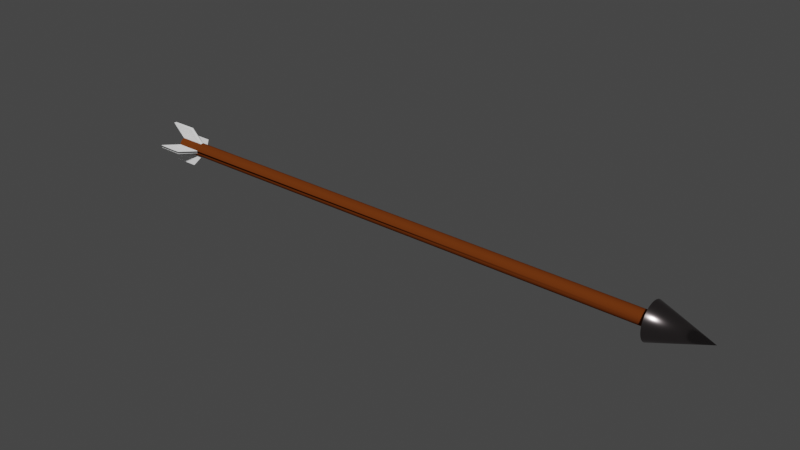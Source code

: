 # Source: Arrow.blend  (saved by Blender 2.82.7; exported with 4.5.12 LTS)
import bpy
from mathutils import Matrix  # noqa: F401  (used for matrix-valued properties, if any)

bpy.ops.wm.read_factory_settings(use_empty=True)
scene = bpy.context.scene
scene.name = 'Scene'

# ---- collections
col_collection = bpy.data.collections.new('Collection'); scene.collection.children.link(col_collection)

# ---- materials (node trees are filled in below, after node groups)
mat_arrowhead = bpy.data.materials.new('Arrowhead')
mat_arrowhead.use_transparent_shadow = False
mat_quill = bpy.data.materials.new('Quill')
mat_quill.use_transparent_shadow = False
mat_arrowbody = bpy.data.materials.new('Arrowbody')
mat_arrowbody.use_transparent_shadow = False

# ---- node groups
ng_auto_smooth = bpy.data.node_groups.new('Auto Smooth', 'GeometryNodeTree')
_s = ng_auto_smooth.interface.new_socket(name='Geometry', in_out='OUTPUT', socket_type='NodeSocketGeometry')
_s = ng_auto_smooth.interface.new_socket(name='Geometry', in_out='INPUT', socket_type='NodeSocketGeometry')
_s = ng_auto_smooth.interface.new_socket(name='Angle', in_out='INPUT', socket_type='NodeSocketFloat')
_s.subtype = 'ANGLE'
_s.min_value = 0.0
_s.max_value = 3.142
ng_auto_smooth.is_modifier = True
_N = ng_auto_smooth.nodes; _L = ng_auto_smooth.links
n0 = _N.new('NodeGroupOutput'); n0.name = 'Group Output'; n0.location = (480, -100)
n1 = _N.new('NodeGroupInput'); n1.name = 'Group Input'; n1.location = (-420, -300)
n2 = _N.new('NodeGroupInput'); n2.name = 'Group Input.001'; n2.location = (-60, -100)
n3 = _N.new('GeometryNodeSetShadeSmooth'); n3.name = 'Set Shade Smooth'; n3.location = (120, -100)
n3.domain = 'EDGE'
n4 = _N.new('GeometryNodeSetShadeSmooth'); n4.name = 'Set Shade Smooth.001'; n4.location = (300, -100)
n5 = _N.new('GeometryNodeInputMeshEdgeAngle'); n5.name = 'Edge Angle'; n5.location = (-420, -220)
n6 = _N.new('GeometryNodeInputEdgeSmooth'); n6.name = 'Is Edge Smooth'; n6.location = (-60, -160)
n7 = _N.new('GeometryNodeInputShadeSmooth'); n7.name = 'Is Face Smooth'; n7.location = (-240, -340)
n8 = _N.new('FunctionNodeBooleanMath'); n8.name = 'Boolean Math'; n8.location = (-60, -220)
n9 = _N.new('FunctionNodeCompare'); n9.name = 'Compare'; n9.location = (-240, -180)
n9.operation = 'LESS_EQUAL'
_L.new(n5.outputs[0], n9.inputs[0])
_L.new(n4.outputs[0], n0.inputs[0])
_L.new(n1.outputs[1], n9.inputs[1])
_L.new(n9.outputs[0], n8.inputs[0])
_L.new(n7.outputs[0], n8.inputs[1])
_L.new(n2.outputs[0], n3.inputs[0])
_L.new(n6.outputs[0], n3.inputs[1])
_L.new(n3.outputs[0], n4.inputs[0])
_L.new(n8.outputs[0], n3.inputs[2])
n0.is_active_output = True

# ---- material node trees
mat_arrowhead.use_nodes = True; mat_arrowhead.node_tree.nodes.clear()
_N = mat_arrowhead.node_tree.nodes; _L = mat_arrowhead.node_tree.links
n0 = _N.new('ShaderNodeOutputMaterial'); n0.name = 'Material Output'; n0.location = (300, 300)
n1 = _N.new('ShaderNodeBsdfPrincipled'); n1.name = 'Principled BSDF'; n1.location = (10, 300)
n1.distribution = 'GGX'
n1.subsurface_method = 'BURLEY'
n1.inputs[0].default_value = (0.237, 0.2077, 0.2102, 1.0)
n1.inputs[1].default_value = 1.0
n1.inputs[2].default_value = 0.2
n1.inputs[3].default_value = 1.45
n1.inputs[27].default_value = (0.0, 0.0, 0.0, 1.0)
n1.inputs[28].default_value = 1.0
_L.new(n1.outputs[0], n0.inputs[0])
n0.is_active_output = True
mat_quill.use_nodes = True; mat_quill.node_tree.nodes.clear()
_N = mat_quill.node_tree.nodes; _L = mat_quill.node_tree.links
n0 = _N.new('ShaderNodeOutputMaterial'); n0.name = 'Material Output'; n0.location = (300, 300)
n1 = _N.new('ShaderNodeBsdfPrincipled'); n1.name = 'Principled BSDF'; n1.location = (10, 300)
n1.distribution = 'GGX'
n1.subsurface_method = 'BURLEY'
n1.inputs[0].default_value = (1.0, 1.0, 1.0, 1.0)
n1.inputs[2].default_value = 0.0
n1.inputs[3].default_value = 1.45
n1.inputs[13].default_value = 0.0
n1.inputs[27].default_value = (0.0, 0.0, 0.0, 1.0)
n1.inputs[28].default_value = 1.0
_L.new(n1.outputs[0], n0.inputs[0])
n0.is_active_output = True
mat_arrowbody.use_nodes = True; mat_arrowbody.node_tree.nodes.clear()
_N = mat_arrowbody.node_tree.nodes; _L = mat_arrowbody.node_tree.links
n0 = _N.new('ShaderNodeOutputMaterial'); n0.name = 'Material Output'; n0.location = (300, 300)
n1 = _N.new('ShaderNodeBsdfPrincipled'); n1.name = 'Principled BSDF'; n1.location = (10, 300)
n1.distribution = 'GGX'
n1.subsurface_method = 'BURLEY'
n1.inputs[0].default_value = (0.1413, 0.03349, 0.005867, 1.0)
n1.inputs[2].default_value = 1.0
n1.inputs[3].default_value = 1.45
n1.inputs[13].default_value = 0.0
n1.inputs[27].default_value = (0.0, 0.0, 0.0, 1.0)
n1.inputs[28].default_value = 1.0
_L.new(n1.outputs[0], n0.inputs[0])
n0.is_active_output = True

# ---- world
world_world = bpy.data.worlds.new('World'); scene.world = world_world
world_world.use_nodes = True; world_world.node_tree.nodes.clear()
_N = world_world.node_tree.nodes; _L = world_world.node_tree.links
n0 = _N.new('ShaderNodeOutputWorld'); n0.name = 'World Output'; n0.location = (300, 300)
n1 = _N.new('ShaderNodeBackground'); n1.name = 'Background'; n1.location = (10, 300)
n1.inputs[0].default_value = (0.05088, 0.05088, 0.05088, 1.0)
_L.new(n1.outputs[0], n0.inputs[0])
n0.is_active_output = True
world_world.color = (0.05088, 0.05088, 0.05088)
world_world.use_sun_shadow = False
world_world.sun_shadow_jitter_overblur = 0.0

# ---- meshes
me_cylinder = bpy.data.meshes.new('Cylinder')
me_cylinder.from_pydata([(-0.01331, 0.01025, -1.39e-09), (0.7867, 0.01025, 7.377e-08), (-0.01331, 0.01005, -0.002), (0.7867, 0.01005, -0.002), (-0.01331, 0.009471, -0.003923), (0.7867, 0.009471, -0.003923), (-0.01331, 0.008523, -0.005695), (0.7867, 0.008523, -0.005695), (-0.01331, 0.007248, -0.007248), (0.7867, 0.007248, -0.007248), (-0.01331, 0.005695, -0.008523), (0.7867, 0.005695, -0.008523), (-0.01331, 0.003923, -0.009471), (0.7867, 0.003923, -0.009471), (-0.01331, 0.002, -0.01005), (0.7867, 0.002, -0.01005), (-0.01331, -3.708e-09, -0.01025), (0.7867, -3.708e-09, -0.01025), (-0.01331, -0.002, -0.01005), (0.7867, -0.002, -0.01005), (-0.01331, -0.003923, -0.009471), (0.7867, -0.003923, -0.009471), (-0.01331, -0.005695, -0.008523), (0.7867, -0.005695, -0.008523), (-0.01331, -0.007248, -0.007248), (0.7867, -0.007248, -0.007248), (-0.01331, -0.008523, -0.005695), (0.7867, -0.008523, -0.005695), (-0.01331, -0.009471, -0.003923), (0.7867, -0.009471, -0.003923), (-0.01331, -0.01005, -0.002), (0.7867, -0.01005, -0.002), (0.7867, -0.01025, 7.711e-08), (0.7867, -0.01005, 0.002), (0.7867, -0.009471, 0.003923), (-0.01331, -0.008523, 0.005695), (0.7867, -0.008523, 0.005695), (-0.01331, -0.007248, 0.007248), (0.7867, -0.007248, 0.007249), (-0.01331, -0.005695, 0.008523), (0.7867, -0.005695, 0.008523), (-0.01331, -0.003923, 0.009471), (0.7867, -0.003923, 0.009471), (0.02531, -0.009471, 0.003923), (0.7867, -0.002, 0.01005), (-0.01331, -0.009471, 0.003923), (0.7867, 5.416e-09, 0.01025), (0.02531, -0.01005, 0.002), (0.7867, 0.002, 0.01005), (-0.01331, 0.003923, 0.009471), (0.7867, 0.003923, 0.009471), (-0.01331, 0.005695, 0.008523), (0.7867, 0.005695, 0.008523), (-0.01331, 0.007248, 0.007248), (0.7867, 0.007248, 0.007249), (-0.01331, 0.008523, 0.005695), (0.7867, 0.008523, 0.005695), (-0.01331, 0.009471, 0.003923), (0.7867, 0.009471, 0.003923), (-0.01331, 0.01005, 0.002), (0.7867, 0.01005, 0.002), (0.02531, 0.01025, 2.238e-09), (0.02531, 0.01005, -0.002), (0.02531, 0.009471, -0.003923), (0.02531, 0.008523, -0.005695), (0.02531, 0.007248, -0.007248), (0.02531, 0.005695, -0.008523), (0.02531, 0.003923, -0.009471), (0.02531, 0.002, -0.01005), (0.02531, -3.708e-09, -0.01025), (0.02531, -0.002, -0.01005), (0.02531, -0.003923, -0.009471), (0.02531, -0.005695, -0.008523), (0.02531, -0.007248, -0.007248), (0.02531, -0.008523, -0.005695), (0.02531, -0.009471, -0.003923), (0.02531, -0.01005, -0.002), (0.02531, -0.008523, 0.005695), (0.02531, -0.007248, 0.007248), (0.02531, -0.005695, 0.008523), (0.02531, -0.003923, 0.009471), (-0.01331, -0.01005, 0.002), (0.02531, 0.003923, 0.009471), (0.02531, 0.005695, 0.008523), (0.02531, 0.007248, 0.007248), (0.02531, 0.008523, 0.005695), (0.02531, 0.009471, 0.003923), (0.02531, 0.01005, 0.002), (-0.01331, -0.01025, 1.95e-09), (-0.01331, -0.002, 0.01005), (-0.01331, 5.416e-09, 0.01025), (-0.01331, 0.002, 0.01005), (0.02531, -0.01025, 5.578e-09), (0.02531, 5.416e-09, 0.01025), (0.02531, -0.002, 0.01005), (0.02531, 0.002, 0.01005), (0.005308, -0.002, 0.03005), (0.005308, 2.421e-08, 0.03025), (0.005308, 0.002, 0.03005), (-0.03331, 0.002, 0.03005), (-0.03331, -0.002, 0.03005), (-0.03331, 2.421e-08, 0.03025), (0.005308, -0.03005, -0.002), (-0.03331, -0.03005, -0.002), (0.005308, -0.03025, 1.486e-08), (0.005308, -0.03005, 0.002), (-0.03331, -0.03005, 0.002), (-0.03331, -0.03025, 1.123e-08), (0.005308, 0.002, -0.03005), (-0.03331, 0.002, -0.03005), (-0.03331, 7.839e-10, -0.03025), (0.005308, 7.839e-10, -0.03025), (-0.03331, -0.002, -0.03005), (0.005308, -0.002, -0.03005), (-0.03331, 0.03025, -7.679e-09), (-0.03331, 0.03005, -0.002), (0.005308, 0.03005, -0.002), (0.005308, 0.03005, 0.002), (-0.03331, 0.03005, 0.002), (0.005308, 0.03025, -4.051e-09), (0.8664, -2.218e-08, 7.276e-08), (0.7875, 0.02639, 7.545e-08), (0.7875, 0.02588, -0.005148), (0.7875, 0.02438, -0.0101), (0.7875, 0.02194, -0.01466), (0.7875, 0.01866, -0.01866), (0.7875, 0.01466, -0.02194), (0.7875, 0.0101, -0.02438), (0.7875, 0.005148, -0.02588), (0.7875, -7.459e-09, -0.02639), (0.7875, -0.005148, -0.02588), (0.7875, -0.0101, -0.02438), (0.7875, -0.01466, -0.02194), (0.7875, -0.01866, -0.01866), (0.7875, -0.02194, -0.01466), (0.7875, -0.02438, -0.0101), (0.7875, -0.02588, -0.005148), (0.7875, -0.02639, 8.405e-08), (0.7875, -0.02588, 0.005148), (0.7875, -0.02438, 0.0101), (0.7875, -0.02194, 0.01466), (0.7875, -0.01866, 0.01866), (0.7875, -0.01466, 0.02194), (0.7875, -0.0101, 0.02438), (0.7875, -0.005148, 0.02588), (0.7875, 1.603e-08, 0.02639), (0.7875, 0.005148, 0.02588), (0.7875, 0.0101, 0.02438), (0.7875, 0.01466, 0.02194), (0.7875, 0.01866, 0.01866), (0.7875, 0.02194, 0.01466), (0.7875, 0.02438, 0.0101), (0.7875, 0.02588, 0.005148), (0.7867, 0.02259, 0.009357), (0.7867, 0.02398, 0.00477), (0.7867, -7.021e-09, -0.02445), (0.7867, -0.00477, -0.02398), (0.7867, -0.02398, 0.00477), (0.7867, -0.02259, 0.009357), (0.7867, 0.009357, 0.02259), (0.7867, 0.01358, 0.02033), (0.7867, 0.01729, -0.01729), (0.7867, 0.01358, -0.02033), (0.7867, -0.02033, -0.01358), (0.7867, -0.02259, -0.009357), (0.7867, -0.009357, 0.02259), (0.7867, -0.00477, 0.02398), (0.7867, 0.02445, 7.523e-08), (0.7867, 0.02398, -0.00477), (0.7867, -0.009357, -0.02259), (0.7867, -0.02033, 0.01358), (0.7867, 0.01729, 0.01729), (0.7867, 0.009357, -0.02259), (0.7867, -0.02398, -0.00477), (0.7867, 1.474e-08, 0.02445), (0.7867, 0.02259, -0.009357), (0.7867, -0.01358, -0.02033), (0.7867, -0.01729, 0.01729), (0.7867, 0.02033, 0.01358), (0.7867, 0.00477, -0.02398), (0.7867, -0.02445, 8.319e-08), (0.7867, 0.00477, 0.02398), (0.7867, 0.02033, -0.01358), (0.7867, -0.01729, -0.01729), (0.7867, -0.01358, 0.02033), (0.7869, 0.02517, 0.005006), (0.7869, -0.005006, -0.02517), (0.7869, -0.02371, 0.009819), (0.7869, 0.01426, 0.02133), (0.7869, 0.01426, -0.02133), (0.7869, -0.02371, -0.009819), (0.7869, -0.005006, 0.02517), (0.7869, 0.02517, -0.005006), (0.7869, -0.009819, -0.02371), (0.7869, -0.02133, 0.01426), (0.7869, 0.01814, 0.01814), (0.7869, 0.009819, -0.02371), (0.7869, -0.02517, -0.005006), (0.7869, 1.554e-08, 0.02566), (0.7869, 0.02371, -0.009819), (0.7869, -0.01426, -0.02133), (0.7869, -0.01814, 0.01814), (0.7869, 0.02133, 0.01426), (0.7869, 0.005006, -0.02517), (0.7869, -0.02566, 8.371e-08), (0.7869, 0.005006, 0.02517), (0.7869, 0.02133, -0.01426), (0.7869, -0.01814, -0.01814), (0.7869, -0.01426, 0.02133), (0.7869, 0.02371, 0.009819), (0.7869, -7.303e-09, -0.02566), (0.7869, -0.02517, 0.005006), (0.7869, 0.009819, 0.02371), (0.7869, 0.01814, -0.01814), (0.7869, -0.02133, -0.01426), (0.7869, -0.009819, 0.02371), (0.7869, 0.02566, 7.535e-08), (0.7872, 0.02576, 0.005124), (0.7872, -0.005123, -0.02576), (0.7872, -0.02426, 0.01005), (0.7872, 0.01459, 0.02184), (0.7872, 0.01459, -0.02184), (0.7872, -0.02426, -0.01005), (0.7872, -0.005123, 0.02576), (0.7872, 0.02576, -0.005123), (0.7872, -0.01005, -0.02426), (0.7872, -0.02184, 0.01459), (0.7872, 0.01857, 0.01857), (0.7872, 0.01005, -0.02426), (0.7872, -0.02576, -0.005123), (0.7872, 1.593e-08, 0.02626), (0.7872, 0.02426, -0.01005), (0.7872, -0.01459, -0.02184), (0.7872, -0.01857, 0.01857), (0.7872, 0.02184, 0.01459), (0.7872, 0.005123, -0.02576), (0.7872, -0.02626, 8.397e-08), (0.7872, 0.005123, 0.02576), (0.7872, 0.02184, -0.01459), (0.7872, -0.01857, -0.01857), (0.7872, -0.01459, 0.02184), (0.7872, 0.02426, 0.01005), (0.7872, -7.444e-09, -0.02626), (0.7872, -0.02576, 0.005124), (0.7872, 0.01005, 0.02426), (0.7872, 0.01857, -0.01857), (0.7872, -0.02184, -0.01459), (0.7872, -0.01005, 0.02426), (0.7872, 0.02626, 7.541e-08)], [], [(61, 1, 3, 62), (62, 3, 5, 63), (63, 5, 7, 64), (64, 7, 9, 65), (65, 9, 11, 66), (66, 11, 13, 67), (67, 13, 15, 68), (68, 15, 17, 69), (69, 17, 19, 70), (70, 19, 21, 71), (71, 21, 23, 72), (72, 23, 25, 73), (73, 25, 27, 74), (74, 27, 29, 75), (75, 29, 31, 76), (76, 31, 32, 92), (92, 32, 33, 47), (47, 33, 34, 43), (43, 34, 36, 77), (77, 36, 38, 78), (78, 38, 40, 79), (79, 40, 42, 80), (80, 42, 44, 94), (94, 44, 46, 93), (93, 46, 48, 95), (95, 48, 50, 82), (82, 50, 52, 83), (83, 52, 54, 84), (84, 54, 56, 85), (85, 56, 58, 86), (86, 58, 60, 87), (87, 60, 1, 61), (0, 2, 4, 6, 8, 10, 12, 14, 16, 18, 20, 22, 24, 26, 28, 30, 88, 81, 45, 35, 37, 39, 41, 89, 90, 91, 49, 51, 53, 55, 57, 59), (87, 61, 119, 117), (57, 86, 87, 59), (55, 85, 86, 57), (53, 84, 85, 55), (51, 83, 84, 53), (49, 82, 83, 51), (91, 95, 82, 49), (41, 80, 94, 89), (39, 79, 80, 41), (37, 78, 79, 39), (35, 77, 78, 37), (45, 43, 77, 35), (81, 88, 107, 106), (28, 75, 76, 30), (26, 74, 75, 28), (24, 73, 74, 26), (22, 72, 73, 24), (20, 71, 72, 22), (18, 70, 71, 20), (68, 69, 111, 108), (16, 14, 109, 110), (12, 67, 68, 14), (10, 66, 67, 12), (8, 65, 66, 10), (6, 64, 65, 8), (4, 63, 64, 6), (2, 62, 63, 4), (2, 0, 114, 115), (89, 94, 96, 100), (94, 93, 97, 96), (92, 47, 105, 104), (81, 47, 43, 45), (100, 96, 97, 101), (101, 97, 98, 99), (90, 89, 100, 101), (93, 95, 98, 97), (95, 91, 99, 98), (91, 90, 101, 99), (103, 102, 104, 107), (107, 104, 105, 106), (30, 76, 102, 103), (76, 92, 104, 102), (88, 92, 104, 107), (47, 81, 106, 105), (88, 30, 103, 107), (110, 111, 113, 112), (109, 108, 111, 110), (70, 18, 112, 113), (18, 16, 110, 112), (14, 68, 108, 109), (69, 70, 113, 111), (118, 117, 119, 114), (114, 119, 116, 115), (61, 62, 116, 119), (59, 87, 117, 118), (62, 2, 115, 116), (0, 59, 118, 114), (241, 217, 152, 151), (242, 218, 130, 129), (243, 219, 139, 138), (244, 220, 148, 147), (245, 221, 126, 125), (246, 222, 135, 134), (247, 223, 144, 143), (248, 224, 122, 121), (217, 248, 121, 152), (218, 225, 131, 130), (219, 226, 140, 139), (220, 227, 149, 148), (221, 228, 127, 126), (222, 229, 136, 135), (223, 230, 145, 144), (224, 231, 123, 122), (225, 232, 132, 131), (226, 233, 141, 140), (227, 234, 150, 149), (228, 235, 128, 127), (229, 236, 137, 136), (230, 237, 146, 145), (231, 238, 124, 123), (232, 239, 133, 132), (233, 240, 142, 141), (234, 241, 151, 150), (235, 242, 129, 128), (236, 243, 138, 137), (237, 244, 147, 146), (238, 245, 125, 124), (239, 246, 134, 133), (240, 247, 143, 142), (120, 145, 144), (120, 146, 145), (120, 147, 146), (120, 148, 147), (120, 149, 148), (120, 150, 149), (120, 151, 150), (120, 152, 151), (120, 121, 152), (120, 122, 121), (120, 123, 122), (120, 124, 123), (120, 125, 124), (120, 126, 125), (120, 127, 126), (120, 128, 127), (120, 129, 128), (120, 130, 129), (120, 131, 130), (120, 132, 131), (120, 133, 132), (120, 134, 133), (120, 135, 134), (120, 136, 135), (120, 137, 136), (120, 138, 137), (120, 139, 138), (120, 140, 139), (120, 141, 140), (120, 142, 141), (120, 143, 142), (120, 144, 143), (40, 42, 165, 184), (25, 27, 163, 183), (7, 9, 161, 182), (48, 50, 159, 181), (32, 33, 157, 180), (15, 17, 155, 179), (56, 58, 153, 178), (38, 40, 184, 177), (23, 25, 183, 176), (5, 7, 182, 175), (46, 48, 181, 174), (31, 32, 180, 173), (13, 15, 179, 172), (54, 56, 178, 171), (36, 38, 177, 170), (21, 23, 176, 169), (3, 5, 175, 168), (44, 46, 174, 166), (29, 31, 173, 164), (11, 13, 172, 162), (52, 54, 171, 160), (34, 36, 170, 158), (19, 21, 169, 156), (60, 1, 167, 154), (1, 3, 168, 167), (42, 44, 166, 165), (27, 29, 164, 163), (9, 11, 162, 161), (50, 52, 160, 159), (33, 34, 158, 157), (17, 19, 156, 155), (58, 60, 154, 153), (184, 165, 215, 208), (183, 163, 214, 207), (182, 161, 213, 206), (181, 159, 212, 205), (180, 157, 211, 204), (179, 155, 210, 203), (178, 153, 209, 202), (177, 184, 208, 201), (176, 183, 207, 200), (175, 182, 206, 199), (174, 181, 205, 198), (173, 180, 204, 197), (172, 179, 203, 196), (171, 178, 202, 195), (170, 177, 201, 194), (169, 176, 200, 193), (168, 175, 199, 192), (166, 174, 198, 191), (164, 173, 197, 190), (162, 172, 196, 189), (160, 171, 195, 188), (158, 170, 194, 187), (156, 169, 193, 186), (154, 167, 216, 185), (167, 168, 192, 216), (165, 166, 191, 215), (163, 164, 190, 214), (161, 162, 189, 213), (159, 160, 188, 212), (157, 158, 187, 211), (155, 156, 186, 210), (153, 154, 185, 209), (208, 215, 247, 240), (207, 214, 246, 239), (206, 213, 245, 238), (205, 212, 244, 237), (204, 211, 243, 236), (203, 210, 242, 235), (202, 209, 241, 234), (201, 208, 240, 233), (200, 207, 239, 232), (199, 206, 238, 231), (198, 205, 237, 230), (197, 204, 236, 229), (196, 203, 235, 228), (195, 202, 234, 227), (194, 201, 233, 226), (193, 200, 232, 225), (192, 199, 231, 224), (191, 198, 230, 223), (190, 197, 229, 222), (189, 196, 228, 221), (188, 195, 227, 220), (187, 194, 226, 219), (186, 193, 225, 218), (185, 216, 248, 217), (216, 192, 224, 248), (215, 191, 223, 247), (214, 190, 222, 246), (213, 189, 221, 245), (212, 188, 220, 244), (211, 187, 219, 243), (210, 186, 218, 242), (209, 185, 217, 241)])
me_cylinder.polygons.foreach_set('use_smooth', [True] * 250)
me_cylinder.polygons.foreach_set('material_index', [2, 2, 2, 2, 2, 2, 2, 2, 2, 2, 2, 2, 2, 2, 2, 2, 2, 2, 2, 2, 2, 2, 2, 2, 2, 2, 2, 2, 2, 2, 2, 2, 2, 1, 2, 2, 2, 2, 2, 2, 2, 2, 2, 2, 2, 1, 2, 2, 2, 2, 2, 2, 1, 1, 2, 2, 2, 2, 2, 2, 1, 1, 1, 1, 2, 1, 1, 1, 1, 1, 1, 1, 1, 1, 1, 1, 1, 1, 1, 1, 1, 1, 1, 1, 1, 1, 1, 1, 1, 1, 0, 0, 0, 0, 0, 0, 0, 0, 0, 0, 0, 0, 0, 0, 0, 0, 0, 0, 0, 0, 0, 0, 0, 0, 0, 0, 0, 0, 0, 0, 0, 0, 0, 0, 0, 0, 0, 0, 0, 0, 0, 0, 0, 0, 0, 0, 0, 0, 0, 0, 0, 0, 0, 0, 0, 0, 0, 0, 0, 0, 0, 0, 0, 0, 0, 0, 0, 0, 0, 0, 0, 0, 0, 0, 0, 0, 0, 0, 0, 0, 0, 0, 0, 0, 0, 0, 0, 0, 0, 0, 0, 0, 0, 0, 0, 0, 0, 0, 0, 0, 0, 0, 0, 0, 0, 0, 0, 0, 0, 0, 0, 0, 0, 0, 0, 0, 0, 0, 0, 0, 0, 0, 0, 0, 0, 0, 0, 0, 0, 0, 0, 0, 0, 0, 0, 0, 0, 0, 0, 0, 0, 0, 0, 0, 0, 0, 0, 0, 0, 0, 0, 0, 0, 0, 0, 0, 0, 0, 0, 0])
_uv = me_cylinder.uv_layers.new(name='UVMap')
_uv.uv.foreach_set('vector', [1.0, 0.5241, 1.0, 1.0, 0.9688, 1.0, 0.9688, 0.5241, 0.9688, 0.5241, 0.9688, 1.0, 0.9375, 1.0, 0.9375, 0.5241, 0.9375, 0.5241, 0.9375, 1.0, 0.9062, 1.0, 0.9062, 0.5241, 0.9062, 0.5241, 0.9062, 1.0, 0.875, 1.0, 0.875, 0.5241, 0.875, 0.5241, 0.875, 1.0, 0.8438, 1.0, 0.8438, 0.5241, 0.8438, 0.5241, 0.8438, 1.0, 0.8125, 1.0, 0.8125, 0.5241, 0.8125, 0.5241, 0.8125, 1.0, 0.7812, 1.0, 0.7813, 0.5241, 0.7813, 0.5241, 0.7812, 1.0, 0.75, 1.0, 0.75, 0.5241, 0.75, 0.5241, 0.75, 1.0, 0.7188, 1.0, 0.7188, 0.5241, 0.7188, 0.5241, 0.7188, 1.0, 0.6875, 1.0, 0.6875, 0.5241, 0.6875, 0.5241, 0.6875, 1.0, 0.6562, 1.0, 0.6562, 0.5241, 0.6562, 0.5241, 0.6562, 1.0, 0.625, 1.0, 0.625, 0.5241, 0.625, 0.5241, 0.625, 1.0, 0.5938, 1.0, 0.5938, 0.5241, 0.5938, 0.5241, 0.5938, 1.0, 0.5625, 1.0, 0.5625, 0.5241, 0.5625, 0.5241, 0.5625, 1.0, 0.5312, 1.0, 0.5312, 0.5241, 0.5312, 0.5241, 0.5312, 1.0, 0.5, 1.0, 0.5, 0.5241, 0.5, 0.5241, 0.5, 1.0, 0.4688, 1.0, 0.4688, 0.5241, 0.4688, 0.5241, 0.4688, 1.0, 0.4375, 1.0, 0.4375, 0.5241, 0.4375, 0.5241, 0.4375, 1.0, 0.4062, 1.0, 0.4062, 0.5241, 0.4062, 0.5241, 0.4062, 1.0, 0.375, 1.0, 0.375, 0.5241, 0.375, 0.5241, 0.375, 1.0, 0.3438, 1.0, 0.3438, 0.5241, 0.3438, 0.5241, 0.3438, 1.0, 0.3125, 1.0, 0.3125, 0.5241, 0.3125, 0.5241, 0.3125, 1.0, 0.2812, 1.0, 0.2812, 0.5241, 0.2812, 0.5241, 0.2812, 1.0, 0.25, 1.0, 0.25, 0.5241, 0.25, 0.5241, 0.25, 1.0, 0.2188, 1.0, 0.2188, 0.5241, 0.2188, 0.5241, 0.2188, 1.0, 0.1875, 1.0, 0.1875, 0.5241, 0.1875, 0.5241, 0.1875, 1.0, 0.1562, 1.0, 0.1562, 0.5241, 0.1562, 0.5241, 0.1562, 1.0, 0.125, 1.0, 0.125, 0.5241, 0.125, 0.5241, 0.125, 1.0, 0.09375, 1.0, 0.09375, 0.5241, 0.09375, 0.5241, 0.09375, 1.0, 0.0625, 1.0, 0.0625, 0.5241, 0.0625, 0.5241, 0.0625, 1.0, 0.03125, 1.0, 0.03125, 0.5241, 0.03125, 0.5241, 0.03125, 1.0, 0.0, 1.0, 0.0, 0.5241, 0.75, 0.49, 0.7968, 0.4854, 0.8418, 0.4717, 0.8833, 0.4496, 0.9197, 0.4197, 0.9496, 0.3833, 0.9717, 0.3418, 0.9854, 0.2968, 0.99, 0.25, 0.9854, 0.2032, 0.9717, 0.1582, 0.9496, 0.1167, 0.9197, 0.08029, 0.8833, 0.05045, 0.8418, 0.02827, 0.7968, 0.01461, 0.75, 0.01, 0.7032, 0.01461, 0.6582, 0.02827, 0.6167, 0.05045, 0.5803, 0.08029, 0.5504, 0.1167, 0.5283, 0.1582, 0.5146, 0.2032, 0.51, 0.25, 0.5146, 0.2968, 0.5283, 0.3418, 0.5504, 0.3833, 0.5803, 0.4197, 0.6167, 0.4496, 0.6582, 0.4717, 0.7032, 0.4854, 0.03125, 0.5241, 0.0, 0.5241, 0.0, 0.5241, 0.03125, 0.5241, 0.0625, 0.5, 0.0625, 0.5241, 0.03125, 0.5241, 0.03125, 0.5, 0.09375, 0.5, 0.09375, 0.5241, 0.0625, 0.5241, 0.0625, 0.5, 0.125, 0.5, 0.125, 0.5241, 0.09375, 0.5241, 0.09375, 0.5, 0.1562, 0.5, 0.1562, 0.5241, 0.125, 0.5241, 0.125, 0.5, 0.1875, 0.5, 0.1875, 0.5241, 0.1562, 0.5241, 0.1562, 0.5, 0.2188, 0.5, 0.2188, 0.5241, 0.1875, 0.5241, 0.1875, 0.5, 0.3125, 0.5, 0.3125, 0.5241, 0.2812, 0.5241, 0.2812, 0.5, 0.3438, 0.5, 0.3438, 0.5241, 0.3125, 0.5241, 0.3125, 0.5, 0.375, 0.5, 0.375, 0.5241, 0.3438, 0.5241, 0.3438, 0.5, 0.4062, 0.5, 0.4062, 0.5241, 0.375, 0.5241, 0.375, 0.5, 0.4375, 0.5, 0.4375, 0.5241, 0.4062, 0.5241, 0.4062, 0.5, 0.7032, 0.01461, 0.75, 0.01, 0.75, 0.01, 0.7032, 0.01461, 0.5625, 0.5, 0.5625, 0.5241, 0.5312, 0.5241, 0.5312, 0.5, 0.5938, 0.5, 0.5938, 0.5241, 0.5625, 0.5241, 0.5625, 0.5, 0.625, 0.5, 0.625, 0.5241, 0.5938, 0.5241, 0.5938, 0.5, 0.6562, 0.5, 0.6562, 0.5241, 0.625, 0.5241, 0.625, 0.5, 0.6875, 0.5, 0.6875, 0.5241, 0.6562, 0.5241, 0.6562, 0.5, 0.7188, 0.5, 0.7188, 0.5241, 0.6875, 0.5241, 0.6875, 0.5, 0.7813, 0.5241, 0.75, 0.5241, 0.75, 0.5241, 0.7813, 0.5241, 0.99, 0.25, 0.9854, 0.2968, 0.9854, 0.2968, 0.99, 0.25, 0.8125, 0.5, 0.8125, 0.5241, 0.7813, 0.5241, 0.7812, 0.5, 0.8438, 0.5, 0.8438, 0.5241, 0.8125, 0.5241, 0.8125, 0.5, 0.875, 0.5, 0.875, 0.5241, 0.8438, 0.5241, 0.8438, 0.5, 0.9062, 0.5, 0.9062, 0.5241, 0.875, 0.5241, 0.875, 0.5, 0.9375, 0.5, 0.9375, 0.5241, 0.9062, 0.5241, 0.9062, 0.5, 0.9688, 0.5, 0.9688, 0.5241, 0.9375, 0.5241, 0.9375, 0.5, 0.7968, 0.4854, 0.75, 0.49, 0.75, 0.49, 0.7968, 0.4854, 0.2812, 0.5, 0.2812, 0.5241, 0.2812, 0.5241, 0.2812, 0.5, 0.2812, 0.5241, 0.25, 0.5241, 0.25, 0.5241, 0.2812, 0.5241, 0.5, 0.5241, 0.4688, 0.5241, 0.4688, 0.5241, 0.5, 0.5241, 0.4688, 0.5, 0.4688, 0.5241, 0.4375, 0.5241, 0.4375, 0.5, 0.2812, 0.5, 0.2812, 0.5241, 0.25, 0.5241, 0.25, 0.5, 0.25, 0.5, 0.25, 0.5241, 0.2188, 0.5241, 0.2188, 0.5, 0.51, 0.25, 0.5146, 0.2032, 0.5146, 0.2032, 0.51, 0.25, 0.25, 0.5241, 0.2188, 0.5241, 0.2188, 0.5241, 0.25, 0.5241, 0.2188, 0.5241, 0.2188, 0.5, 0.2188, 0.5, 0.2188, 0.5241, 0.5146, 0.2968, 0.51, 0.25, 0.51, 0.25, 0.5146, 0.2968, 0.5312, 0.5, 0.5312, 0.5241, 0.5, 0.5241, 0.5, 0.5, 0.5, 0.5, 0.5, 0.5241, 0.4688, 0.5241, 0.4688, 0.5, 0.5312, 0.5, 0.5312, 0.5241, 0.5312, 0.5241, 0.5312, 0.5, 0.5312, 0.5241, 0.5, 0.5241, 0.5, 0.5241, 0.5312, 0.5241, 0.5, 0.5, 0.5, 0.5241, 0.5, 0.5241, 0.5, 0.5, 0.4688, 0.5241, 0.4688, 0.5, 0.4688, 0.5, 0.4688, 0.5241, 0.75, 0.01, 0.7968, 0.01461, 0.7968, 0.01461, 0.75, 0.01, 0.75, 0.5, 0.75, 0.5241, 0.7188, 0.5241, 0.7188, 0.5, 0.7812, 0.5, 0.7813, 0.5241, 0.75, 0.5241, 0.75, 0.5, 0.7188, 0.5241, 0.7188, 0.5, 0.7188, 0.5, 0.7188, 0.5241, 0.9854, 0.2032, 0.99, 0.25, 0.99, 0.25, 0.9854, 0.2032, 0.7812, 0.5, 0.7813, 0.5241, 0.7813, 0.5241, 0.7812, 0.5, 0.75, 0.5241, 0.7188, 0.5241, 0.7188, 0.5241, 0.75, 0.5241, 0.03125, 0.5, 0.03125, 0.5241, 0.0, 0.5241, 0.0, 0.5, 1.0, 0.5, 1.0, 0.5241, 0.9688, 0.5241, 0.9688, 0.5, 1.0, 0.5241, 0.9688, 0.5241, 0.9688, 0.5241, 1.0, 0.5241, 0.03125, 0.5, 0.03125, 0.5241, 0.03125, 0.5241, 0.03125, 0.5, 0.9688, 0.5241, 0.9688, 0.5, 0.9688, 0.5, 0.9688, 0.5241, 0.75, 0.49, 0.7032, 0.4854, 0.7032, 0.4854, 0.75, 0.49, 0.0625, 1.0, 0.03125, 1.0, 0.03125, 1.0, 0.0625, 1.0, 0.75, 1.0, 0.7188, 1.0, 0.7188, 1.0, 0.75, 1.0, 0.4688, 1.0, 0.4375, 1.0, 0.4375, 1.0, 0.4688, 1.0, 0.1875, 1.0, 0.1562, 1.0, 0.1562, 1.0, 0.1875, 1.0, 0.875, 1.0, 0.8438, 1.0, 0.8438, 1.0, 0.875, 1.0, 0.5938, 1.0, 0.5625, 1.0, 0.5625, 1.0, 0.5938, 1.0, 0.3125, 1.0, 0.2812, 1.0, 0.2812, 1.0, 0.3125, 1.0, 1.001, 1.0, 0.9688, 1.0, 0.9688, 1.0, 1.0, 1.0, 0.03125, 1.0, -0.0009179, 1.0, 0.0, 1.0, 0.03125, 1.0, 0.7188, 1.0, 0.6875, 1.0, 0.6875, 1.0, 0.7188, 1.0, 0.4375, 1.0, 0.4062, 1.0, 0.4062, 1.0, 0.4375, 1.0, 0.1562, 1.0, 0.125, 1.0, 0.125, 1.0, 0.1562, 1.0, 0.8438, 1.0, 0.8125, 1.0, 0.8125, 1.0, 0.8438, 1.0, 0.5625, 1.0, 0.5312, 1.0, 0.5312, 1.0, 0.5625, 1.0, 0.2812, 1.0, 0.25, 1.0, 0.25, 1.0, 0.2812, 1.0, 0.9688, 1.0, 0.9375, 1.0, 0.9375, 1.0, 0.9688, 1.0, 0.6875, 1.0, 0.6562, 1.0, 0.6562, 1.0, 0.6875, 1.0, 0.4062, 1.0, 0.375, 1.0, 0.375, 1.0, 0.4062, 1.0, 0.125, 1.0, 0.09375, 1.0, 0.09375, 1.0, 0.125, 1.0, 0.8125, 1.0, 0.7812, 1.0, 0.7812, 1.0, 0.8125, 1.0, 0.5312, 1.0, 0.5, 1.0, 0.5, 1.0, 0.5312, 1.0, 0.25, 1.0, 0.2188, 1.0, 0.2188, 1.0, 0.25, 1.0, 0.9375, 1.0, 0.9062, 1.0, 0.9062, 1.0, 0.9375, 1.0, 0.6562, 1.0, 0.625, 1.0, 0.625, 1.0, 0.6562, 1.0, 0.375, 1.0, 0.3438, 1.0, 0.3438, 1.0, 0.375, 1.0, 0.09375, 1.0, 0.0625, 1.0, 0.0625, 1.0, 0.09375, 1.0, 0.7812, 1.0, 0.75, 1.0, 0.75, 1.0, 0.7812, 1.0, 0.5, 1.0, 0.4688, 1.0, 0.4688, 1.0, 0.5, 1.0, 0.2188, 1.0, 0.1875, 1.0, 0.1875, 1.0, 0.2188, 1.0, 0.9062, 1.0, 0.875, 1.0, 0.875, 1.0, 0.9062, 1.0, 0.625, 1.0, 0.5938, 1.0, 0.5938, 1.0, 0.625, 1.0, 0.3438, 1.0, 0.3125, 1.0, 0.3125, 1.0, 0.3438, 1.0, 0.01, 0.25, 0.25, 1.0, 0.2812, 1.0, 0.01461, 0.2968, 0.2188, 1.0, 0.25, 1.0, 0.02827, 0.3418, 0.1875, 1.0, 0.2188, 1.0, 0.05045, 0.3833, 0.1562, 1.0, 0.1875, 1.0, 0.08029, 0.4197, 0.125, 1.0, 0.1562, 1.0, 0.1167, 0.4496, 0.09375, 1.0, 0.125, 1.0, 0.1582, 0.4717, 0.0625, 1.0, 0.09375, 1.0, 0.2032, 0.4854, 0.03125, 1.0, 0.0625, 1.0, 0.25, 0.49, 0.0, 1.0, 0.03125, 1.0, 0.2968, 0.4854, 0.9688, 1.0, 0.0, 1.0, 0.3418, 0.4717, 0.9375, 1.0, 0.9688, 1.0, 0.3833, 0.4496, 0.9062, 1.0, 0.9375, 1.0, 0.4197, 0.4197, 0.875, 1.0, 0.9062, 1.0, 0.4496, 0.3833, 0.8438, 1.0, 0.875, 1.0, 0.4717, 0.3418, 0.8125, 1.0, 0.8438, 1.0, 0.4854, 0.2968, 0.7812, 1.0, 0.8125, 1.0, 0.49, 0.25, 0.75, 1.0, 0.7812, 1.0, 0.4854, 0.2032, 0.7188, 1.0, 0.75, 1.0, 0.4717, 0.1582, 0.6875, 1.0, 0.7188, 1.0, 0.4496, 0.1167, 0.6562, 1.0, 0.6875, 1.0, 0.4197, 0.08029, 0.625, 1.0, 0.6562, 1.0, 0.3833, 0.05045, 0.5938, 1.0, 0.625, 1.0, 0.3418, 0.02827, 0.5625, 1.0, 0.5938, 1.0, 0.2968, 0.01461, 0.5312, 1.0, 0.5625, 1.0, 0.25, 0.01, 0.5, 1.0, 0.5312, 1.0, 0.2032, 0.01461, 0.4688, 1.0, 0.5, 1.0, 0.1582, 0.02827, 0.4375, 1.0, 0.4688, 1.0, 0.1167, 0.05045, 0.4062, 1.0, 0.4375, 1.0, 0.08029, 0.08029, 0.375, 1.0, 0.4062, 1.0, 0.05045, 0.1167, 0.3438, 1.0, 0.375, 1.0, 0.02827, 0.1582, 0.3125, 1.0, 0.3438, 1.0, 0.01461, 0.2032, 0.2812, 1.0, 0.3125, 1.0, 0.3438, 1.0, 0.3125, 1.0, 0.3125, 1.0, 0.3438, 1.0, 0.625, 1.0, 0.5938, 1.0, 0.5938, 1.0, 0.625, 1.0, 0.9062, 1.0, 0.875, 1.0, 0.875, 1.0, 0.9062, 1.0, 0.2188, 1.0, 0.1875, 1.0, 0.1875, 1.0, 0.2188, 1.0, 0.5, 1.0, 0.4688, 1.0, 0.4688, 1.0, 0.5, 1.0, 0.7812, 1.0, 0.75, 1.0, 0.75, 1.0, 0.7813, 1.0, 0.09375, 1.0, 0.0625, 1.0, 0.0625, 1.0, 0.09375, 1.0, 0.375, 1.0, 0.3438, 1.0, 0.3438, 1.0, 0.375, 1.0, 0.6562, 1.0, 0.625, 1.0, 0.625, 1.0, 0.6563, 1.0, 0.9375, 1.0, 0.9062, 1.0, 0.9062, 1.0, 0.9375, 1.0, 0.25, 1.0, 0.2188, 1.0, 0.2188, 1.0, 0.25, 1.0, 0.5312, 1.0, 0.5, 1.0, 0.5, 1.0, 0.5312, 1.0, 0.8125, 1.0, 0.7812, 1.0, 0.7813, 1.0, 0.8125, 1.0, 0.125, 1.0, 0.09375, 1.0, 0.09375, 1.0, 0.125, 1.0, 0.4062, 1.0, 0.375, 1.0, 0.375, 1.0, 0.4062, 1.0, 0.6875, 1.0, 0.6562, 1.0, 0.6563, 1.0, 0.6875, 1.0, 0.9688, 1.0, 0.9375, 1.0, 0.9375, 1.0, 0.9687, 1.0, 0.2812, 1.0, 0.25, 1.0, 0.25, 1.0, 0.2812, 1.0, 0.5625, 1.0, 0.5312, 1.0, 0.5312, 1.0, 0.5625, 1.0, 0.8438, 1.0, 0.8125, 1.0, 0.8125, 1.0, 0.8438, 1.0, 0.1562, 1.0, 0.125, 1.0, 0.125, 1.0, 0.1563, 1.0, 0.4375, 1.0, 0.4062, 1.0, 0.4062, 1.0, 0.4375, 1.0, 0.7188, 1.0, 0.6875, 1.0, 0.6875, 1.0, 0.7188, 1.0, 0.03125, 1.0, 0.0, 1.0, -0.003672, 1.0, 0.03125, 1.0, 1.0, 1.0, 0.9688, 1.0, 0.9687, 1.0, 1.004, 1.0, 0.3125, 1.0, 0.2812, 1.0, 0.2812, 1.0, 0.3125, 1.0, 0.5938, 1.0, 0.5625, 1.0, 0.5625, 1.0, 0.5938, 1.0, 0.875, 1.0, 0.8438, 1.0, 0.8438, 1.0, 0.875, 1.0, 0.1875, 1.0, 0.1562, 1.0, 0.1563, 1.0, 0.1875, 1.0, 0.4688, 1.0, 0.4375, 1.0, 0.4375, 1.0, 0.4688, 1.0, 0.75, 1.0, 0.7188, 1.0, 0.7188, 1.0, 0.75, 1.0, 0.0625, 1.0, 0.03125, 1.0, 0.03125, 1.0, 0.0625, 1.0, 0.3438, 1.0, 0.3125, 1.0, 0.3125, 1.0, 0.3437, 1.0, 0.625, 1.0, 0.5938, 1.0, 0.5938, 1.0, 0.625, 1.0, 0.9062, 1.0, 0.875, 1.0, 0.875, 1.0, 0.9062, 1.0, 0.2188, 1.0, 0.1875, 1.0, 0.1875, 1.0, 0.2187, 1.0, 0.5, 1.0, 0.4688, 1.0, 0.4688, 1.0, 0.5, 1.0, 0.7813, 1.0, 0.75, 1.0, 0.75, 1.0, 0.7812, 1.0, 0.09375, 1.0, 0.0625, 1.0, 0.0625, 1.0, 0.09375, 1.0, 0.375, 1.0, 0.3438, 1.0, 0.3437, 1.0, 0.375, 1.0, 0.6563, 1.0, 0.625, 1.0, 0.625, 1.0, 0.6562, 1.0, 0.9375, 1.0, 0.9062, 1.0, 0.9062, 1.0, 0.9375, 1.0, 0.25, 1.0, 0.2188, 1.0, 0.2187, 1.0, 0.25, 1.0, 0.5312, 1.0, 0.5, 1.0, 0.5, 1.0, 0.5312, 1.0, 0.8125, 1.0, 0.7813, 1.0, 0.7812, 1.0, 0.8125, 1.0, 0.125, 1.0, 0.09375, 1.0, 0.09375, 1.0, 0.125, 1.0, 0.4062, 1.0, 0.375, 1.0, 0.375, 1.0, 0.4062, 1.0, 0.6875, 1.0, 0.6563, 1.0, 0.6562, 1.0, 0.6875, 1.0, 0.9687, 1.0, 0.9375, 1.0, 0.9375, 1.0, 0.9688, 1.0, 0.2812, 1.0, 0.25, 1.0, 0.25, 1.0, 0.2812, 1.0, 0.5625, 1.0, 0.5312, 1.0, 0.5312, 1.0, 0.5625, 1.0, 0.8438, 1.0, 0.8125, 1.0, 0.8125, 1.0, 0.8438, 1.0, 0.1563, 1.0, 0.125, 1.0, 0.125, 1.0, 0.1563, 1.0, 0.4375, 1.0, 0.4062, 1.0, 0.4062, 1.0, 0.4375, 1.0, 0.7188, 1.0, 0.6875, 1.0, 0.6875, 1.0, 0.7188, 1.0, 0.03125, 1.0, -0.003672, 1.0, -0.001836, 1.0, 0.03125, 1.0, 1.004, 1.0, 0.9687, 1.0, 0.9688, 1.0, 1.002, 1.0, 0.3125, 1.0, 0.2812, 1.0, 0.2812, 1.0, 0.3125, 1.0, 0.5938, 1.0, 0.5625, 1.0, 0.5625, 1.0, 0.5938, 1.0, 0.875, 1.0, 0.8438, 1.0, 0.8438, 1.0, 0.875, 1.0, 0.1875, 1.0, 0.1563, 1.0, 0.1563, 1.0, 0.1875, 1.0, 0.4688, 1.0, 0.4375, 1.0, 0.4375, 1.0, 0.4688, 1.0, 0.75, 1.0, 0.7188, 1.0, 0.7188, 1.0, 0.75, 1.0, 0.0625, 1.0, 0.03125, 1.0, 0.03125, 1.0, 0.0625, 1.0, 0.3437, 1.0, 0.3125, 1.0, 0.3125, 1.0, 0.3438, 1.0, 0.625, 1.0, 0.5938, 1.0, 0.5938, 1.0, 0.625, 1.0, 0.9062, 1.0, 0.875, 1.0, 0.875, 1.0, 0.9062, 1.0, 0.2187, 1.0, 0.1875, 1.0, 0.1875, 1.0, 0.2188, 1.0, 0.5, 1.0, 0.4688, 1.0, 0.4688, 1.0, 0.5, 1.0, 0.7812, 1.0, 0.75, 1.0, 0.75, 1.0, 0.7812, 1.0, 0.09375, 1.0, 0.0625, 1.0, 0.0625, 1.0, 0.09375, 1.0, 0.375, 1.0, 0.3437, 1.0, 0.3438, 1.0, 0.375, 1.0, 0.6562, 1.0, 0.625, 1.0, 0.625, 1.0, 0.6562, 1.0, 0.9375, 1.0, 0.9062, 1.0, 0.9062, 1.0, 0.9375, 1.0, 0.25, 1.0, 0.2187, 1.0, 0.2188, 1.0, 0.25, 1.0, 0.5312, 1.0, 0.5, 1.0, 0.5, 1.0, 0.5312, 1.0, 0.8125, 1.0, 0.7812, 1.0, 0.7812, 1.0, 0.8125, 1.0, 0.125, 1.0, 0.09375, 1.0, 0.09375, 1.0, 0.125, 1.0, 0.4062, 1.0, 0.375, 1.0, 0.375, 1.0, 0.4062, 1.0, 0.6875, 1.0, 0.6562, 1.0, 0.6562, 1.0, 0.6875, 1.0, 0.9688, 1.0, 0.9375, 1.0, 0.9375, 1.0, 0.9688, 1.0, 0.2812, 1.0, 0.25, 1.0, 0.25, 1.0, 0.2812, 1.0, 0.5625, 1.0, 0.5312, 1.0, 0.5312, 1.0, 0.5625, 1.0, 0.8438, 1.0, 0.8125, 1.0, 0.8125, 1.0, 0.8438, 1.0, 0.1563, 1.0, 0.125, 1.0, 0.125, 1.0, 0.1562, 1.0, 0.4375, 1.0, 0.4062, 1.0, 0.4062, 1.0, 0.4375, 1.0, 0.7188, 1.0, 0.6875, 1.0, 0.6875, 1.0, 0.7188, 1.0, 0.03125, 1.0, -0.001836, 1.0, -0.0009179, 1.0, 0.03125, 1.0, 1.002, 1.0, 0.9688, 1.0, 0.9688, 1.0, 1.001, 1.0, 0.3125, 1.0, 0.2812, 1.0, 0.2812, 1.0, 0.3125, 1.0, 0.5938, 1.0, 0.5625, 1.0, 0.5625, 1.0, 0.5938, 1.0, 0.875, 1.0, 0.8438, 1.0, 0.8438, 1.0, 0.875, 1.0, 0.1875, 1.0, 0.1563, 1.0, 0.1562, 1.0, 0.1875, 1.0, 0.4688, 1.0, 0.4375, 1.0, 0.4375, 1.0, 0.4688, 1.0, 0.75, 1.0, 0.7188, 1.0, 0.7188, 1.0, 0.75, 1.0, 0.0625, 1.0, 0.03125, 1.0, 0.03125, 1.0, 0.0625, 1.0])
me_cylinder.materials.append(mat_arrowhead)
me_cylinder.materials.append(mat_quill)
me_cylinder.materials.append(mat_arrowbody)
me_cylinder.use_remesh_fix_poles = True
me_cylinder.use_remesh_preserve_attributes = False
me_cylinder.use_mirror_vertex_groups = False
me_cylinder.update()

# ---- objects
ob_arrow = bpy.data.objects.new('Arrow', me_cylinder)

# ---- transforms, parenting, visibility, modifiers, constraints
ob_arrow.location = (-0.3094, 3.586e-09, -2.895e-08)
ob_arrow.scale = (0.8, 0.8, 0.8)
ob_arrow.lineart.crease_threshold = 0.0
_m = ob_arrow.modifiers.new('Auto Smooth', 'NODES')
_m.node_group = ng_auto_smooth
_gi = [s.identifier for s in ng_auto_smooth.interface.items_tree if s.item_type == 'SOCKET' and s.in_out == 'INPUT']
_m[_gi[1]] = 0.9198  # Angle

# ---- collection membership
col_collection.objects.link(ob_arrow)

# ---- scene / render settings (as saved in the file)
scene.frame_start = 1; scene.frame_end = 250; scene.frame_set(1)
scene.render.engine = 'BLENDER_EEVEE_NEXT'
scene.cycles.use_denoising = False
scene.cycles.samples = 128
scene.cycles.sampling_pattern = 'TABULATED_SOBOL'
scene.cycles.use_adaptive_sampling = False
scene.cycles.use_light_tree = False
scene.view_settings.view_transform = 'Filmic'
bpy.context.view_layer.update()

# ---- added for rendering (the .blend has no active camera and no usable light): camera, sun
cam_auto = bpy.data.cameras.new('AutoCamera')
cam_auto.lens = 50.0
cam_auto.sensor_width = 36.0
cam_auto.clip_end = 1000.0
ob_auto_camera = bpy.data.objects.new('AutoCamera', cam_auto)
scene.collection.objects.link(ob_auto_camera)
ob_auto_camera.location = (0.692795, -0.80271, 0.53514)
ob_auto_camera.rotation_euler = (1.09748, -7.21219e-08, 0.694738)
scene.camera = ob_auto_camera
light_auto_sun = bpy.data.lights.new('AutoSun', 'SUN')
light_auto_sun.energy = 3.0
light_auto_sun.angle = 0.0523599
ob_auto_sun = bpy.data.objects.new('AutoSun', light_auto_sun)
scene.collection.objects.link(ob_auto_sun)
ob_auto_sun.rotation_euler = (0.872665, 0.174533, 0.523599)
bpy.context.view_layer.update()
